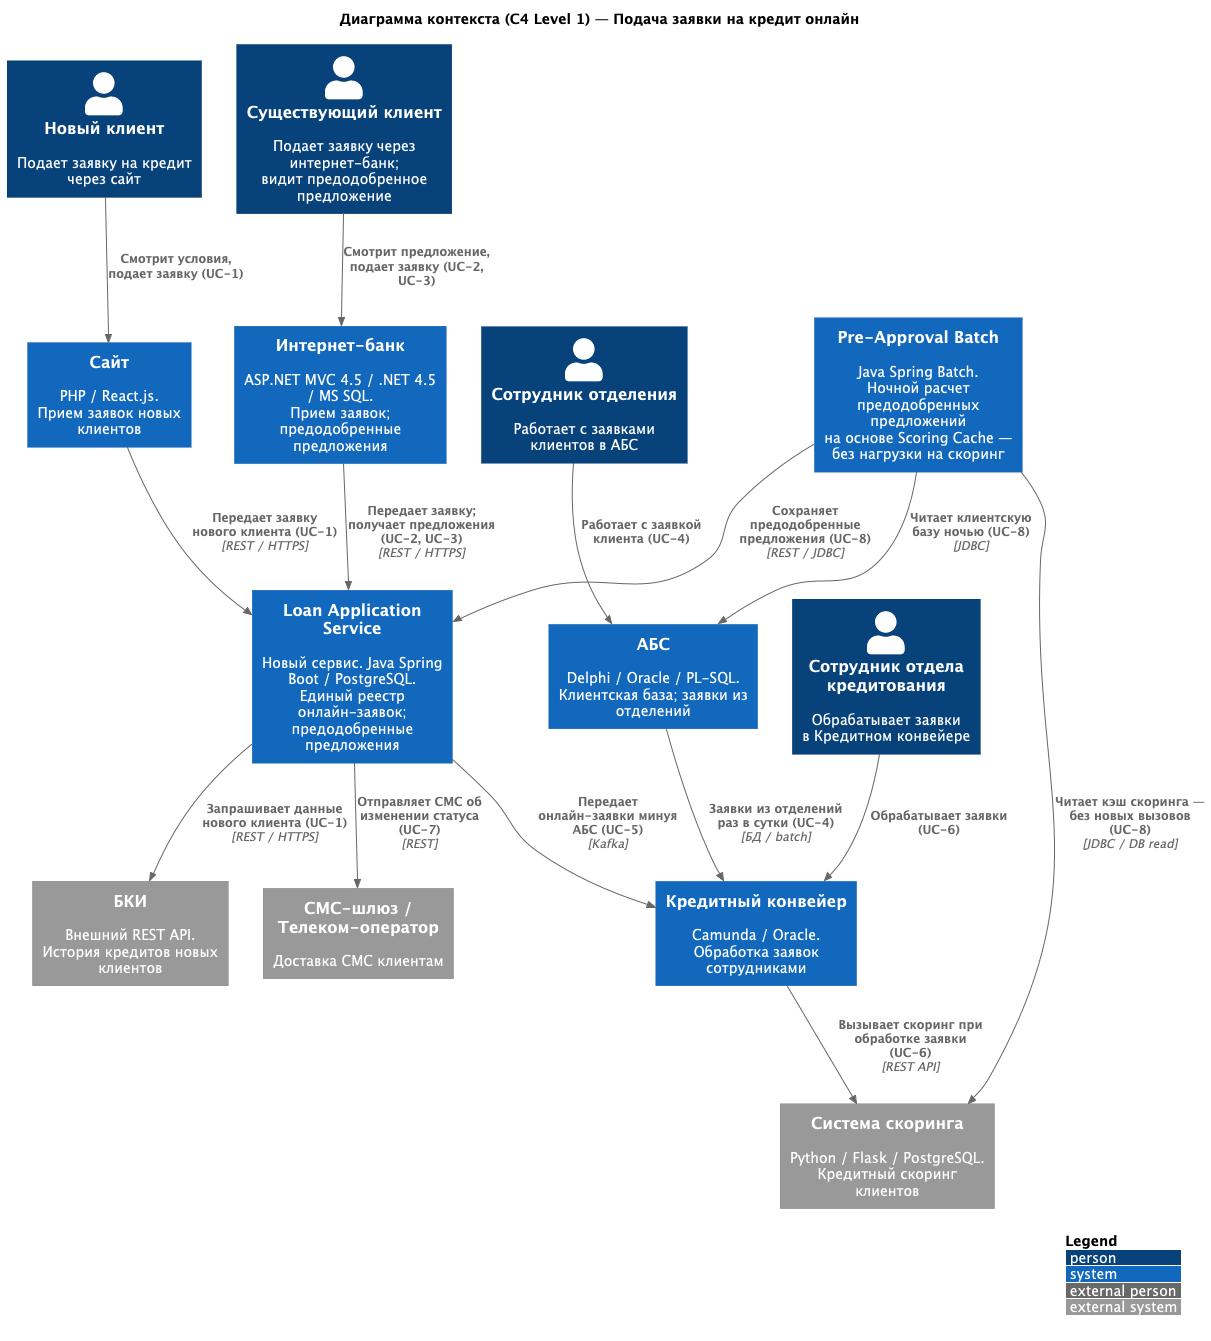

The diagram above was rendered by PlantUML. Its source (embedded in the PNG):
@startuml c4-context
!include https://raw.githubusercontent.com/plantuml-stdlib/C4-PlantUML/master/C4_Context.puml

LAYOUT_WITH_LEGEND()

title Диаграмма контекста (C4 Level 1) — Подача заявки на кредит онлайн

Person(new_client, "Новый клиент", "Подает заявку на кредит через сайт")
Person(existing_client, "Существующий клиент", "Подает заявку через интернет-банк;\nвидит предодобренное предложение")
Person(branch_employee, "Сотрудник отделения", "Работает с заявками клиентов в АБС")
Person(credit_manager, "Сотрудник отдела\nкредитования", "Обрабатывает заявки\nв Кредитном конвейере")

System(site, "Сайт", "PHP / React.js.\nПрием заявок новых клиентов")
System(ibank, "Интернет-банк", "ASP.NET MVC 4.5 / .NET 4.5 / MS SQL.\nПрием заявок; предодобренные предложения")
System(loan_svc, "Loan Application Service", "Новый сервис. Java Spring Boot / PostgreSQL.\nЕдиный реестр онлайн-заявок;\nпредодобренные предложения")
System(batch_svc, "Pre-Approval Batch", "Java Spring Batch.\nНочной расчет предодобренных предложений\nна основе Scoring Cache — без нагрузки на скоринг")
System(conveyor, "Кредитный конвейер", "Camunda / Oracle.\nОбработка заявок сотрудниками")
System(abs, "АБС", "Delphi / Oracle / PL-SQL.\nКлиентская база; заявки из отделений")

System_Ext(scoring, "Система скоринга", "Python / Flask / PostgreSQL.\nКредитный скоринг клиентов")
System_Ext(bki, "БКИ", "Внешний REST API.\nИстория кредитов новых клиентов")
System_Ext(sms_gw, "СМС-шлюз / Телеком-оператор", "Доставка СМС клиентам")

Rel(new_client, site, "Смотрит условия, подает заявку (UC-1)")
Rel(existing_client, ibank, "Смотрит предложение, подает заявку (UC-2, UC-3)")
Rel(branch_employee, abs, "Работает с заявкой клиента (UC-4)")
Rel(credit_manager, conveyor, "Обрабатывает заявки (UC-6)")

Rel(site, loan_svc, "Передает заявку нового клиента (UC-1)", "REST / HTTPS")
Rel(ibank, loan_svc, "Передает заявку; получает предложения (UC-2, UC-3)", "REST / HTTPS")
Rel(loan_svc, conveyor, "Передает онлайн-заявки минуя АБС (UC-5)", "Kafka")
Rel(loan_svc, sms_gw, "Отправляет СМС об изменении статуса (UC-7)", "REST")
Rel(loan_svc, bki, "Запрашивает данные нового клиента (UC-1)", "REST / HTTPS")
Rel(batch_svc, abs, "Читает клиентскую базу ночью (UC-8)", "JDBC")
Rel(batch_svc, scoring, "Читает кэш скоринга — без новых вызовов (UC-8)", "JDBC / DB read")
Rel(batch_svc, loan_svc, "Сохраняет предодобренные предложения (UC-8)", "REST / JDBC")
Rel(abs, conveyor, "Заявки из отделений раз в сутки (UC-4)", "БД / batch")
Rel(conveyor, scoring, "Вызывает скоринг при обработке заявки (UC-6)", "REST API")

@enduml